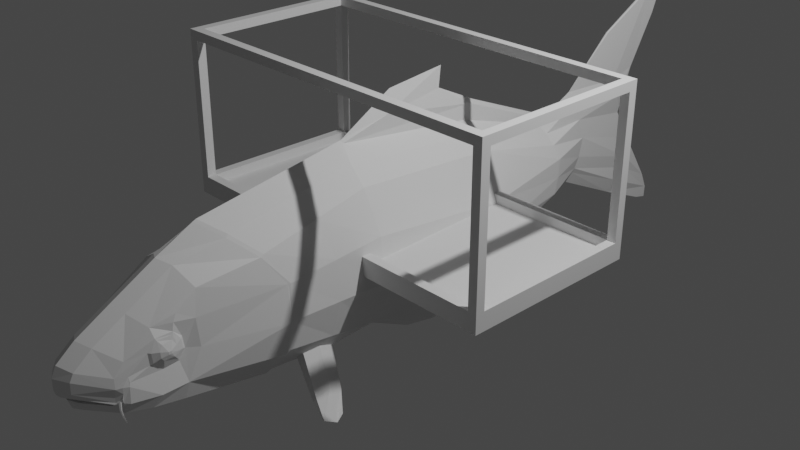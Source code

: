 # Source: aquarium.blend  (saved by Blender 2.82.7; exported with 4.5.12 LTS)
import bpy
from mathutils import Matrix  # noqa: F401  (used for matrix-valued properties, if any)

bpy.ops.wm.read_factory_settings(use_empty=True)
scene = bpy.context.scene
scene.name = 'Scene'

# ---- collections
col_collection = bpy.data.collections.new('Collection'); scene.collection.children.link(col_collection)
col_collection_2 = bpy.data.collections.new('Collection 2'); scene.collection.children.link(col_collection_2)

# ---- world
world_world = bpy.data.worlds.new('World'); scene.world = world_world
world_world.use_nodes = True; world_world.node_tree.nodes.clear()
_N = world_world.node_tree.nodes; _L = world_world.node_tree.links
n0 = _N.new('ShaderNodeOutputWorld'); n0.name = 'World Output'; n0.location = (300, 300)
n1 = _N.new('ShaderNodeBackground'); n1.name = 'Background'; n1.location = (10, 300)
n1.inputs[0].default_value = (0.05088, 0.05088, 0.05088, 1.0)
_L.new(n1.outputs[0], n0.inputs[0])
n0.is_active_output = True
world_world.color = (0.05088, 0.05088, 0.05088)
world_world.use_sun_shadow = False
world_world.sun_shadow_jitter_overblur = 0.0

# ---- cameras
cam_camera = bpy.data.cameras.new('Camera')
cam_camera.clip_end = 100.0
cam_camera.ortho_scale = 7.314

# ---- lights
light_light = bpy.data.lights.new('Light', 'POINT')
light_light.transmission_factor = 0.0
light_light.energy = 1000.0
light_light.shadow_soft_size = 0.1
light_light.shadow_maximum_resolution = 0.006
light_light.use_absolute_resolution = True

# ---- meshes
me_cube_002 = bpy.data.meshes.new('Cube.002')
me_cube_002.from_pydata([(-1.0, -1.0, -1.0), (-1.0, -1.0, 1.0), (-1.0, 1.0, -1.0), (-1.0, 1.0, 1.0), (1.0, -1.0, -1.0), (1.0, -1.0, 1.0), (1.0, 1.0, -1.0), (1.0, 1.0, 1.0), (-1.0, -1.0, 3.0), (-1.0, 1.0, 3.0), (1.0, 1.0, 3.0), (1.0, -1.0, 3.0), (-1.0, -0.9, -1.0), (-1.0, -0.9, 1.0), (1.0, -0.9, -1.0), (1.0, -0.9, 1.0), (-1.0, -0.9, 3.0), (1.0, -0.9, 3.0), (-1.0, 0.905, 1.0), (1.0, 0.905, -1.0), (-1.0, 0.905, 3.0), (-1.0, 0.905, -1.0), (1.0, 0.905, 1.0), (1.0, 0.905, 3.0), (-0.95, 1.0, -1.0), (-0.95, 1.0, 1.0), (-0.95, -1.0, -1.0), (-0.95, -1.0, 1.0), (-0.95, 1.0, 3.0), (-0.95, -1.0, 3.0), (-0.95, -0.9, 3.0), (-0.95, -0.9, -1.0), (-0.95, 0.905, -1.0), (-0.95, 0.905, 3.0), (0.9513, 1.0, 1.0), (0.9513, -1.0, -1.0), (0.9513, 1.0, 3.0), (0.9513, -0.9, 3.0), (0.9513, 0.905, 3.0), (0.9513, 1.0, -1.0), (0.9513, -1.0, 1.0), (0.9513, -1.0, 3.0), (0.9513, -0.9, -1.0), (0.9513, 0.905, -1.0), (-0.95, 0.905, 3.0), (-0.95, -0.9, 3.0), (0.9513, -0.9, 3.0), (0.9513, 0.905, 3.0), (-0.95, 0.905, 0.9799), (-0.95, -0.9, 0.9799), (0.9513, -0.9, 0.9799), (0.9513, 0.905, 0.9799), (-1.0, 0.905, 33.01), (-1.0, 1.0, 33.01), (0.9513, 1.0, 33.01), (1.0, 1.0, 33.01), (1.0, -0.9, 33.01), (1.0, -1.0, 33.01), (-0.95, -1.0, 33.01), (-1.0, -1.0, 33.01), (-1.0, -0.9, 33.01), (1.0, 0.905, 33.01), (0.9513, -0.9, 33.01), (0.9513, 0.905, 33.01), (-0.95, 1.0, 33.01), (0.9513, -1.0, 33.01), (-0.95, -0.9, 33.01), (-0.95, 0.905, 33.01), (-1.0, 0.905, 35.01), (-1.0, 1.0, 35.01), (0.9513, 1.0, 35.01), (1.0, 1.0, 35.01), (1.0, -0.9, 35.01), (1.0, -1.0, 35.01), (-0.95, -1.0, 35.01), (-1.0, -1.0, 35.01), (-1.0, -0.9, 35.01), (1.0, 0.905, 35.01), (0.9513, -0.9, 35.01), (0.9513, 0.905, 35.01), (-0.95, 1.0, 35.01), (0.9513, -1.0, 35.01), (-0.95, -0.9, 35.01), (-0.95, 0.905, 35.01), (-0.95, -0.9, 35.01), (-0.95, -0.9, 33.01), (-0.95, 0.905, 33.01), (-0.95, 0.905, 35.01), (0.9513, -0.9, 33.01), (0.9513, 0.905, 33.01), (0.9513, -0.9, 35.01), (0.9513, 0.905, 35.01), (-0.95, 0.905, 33.01), (-0.95, 0.905, 35.01), (0.9513, 0.905, 33.01), (0.9513, 0.905, 35.01)], [], [(21, 18, 3, 2), (39, 34, 7, 6), (14, 15, 5, 4), (26, 27, 1, 0), (42, 14, 4, 35), (22, 7, 10, 23), (16, 8, 59, 60), (13, 1, 8, 16), (40, 5, 11, 41), (25, 3, 9, 28), (18, 13, 16, 20), (36, 28, 44, 47), (5, 15, 17, 11), (43, 19, 14, 42), (19, 22, 15, 14), (0, 1, 13, 12), (6, 7, 22, 19), (39, 6, 19, 43), (65, 58, 66, 62), (3, 18, 20, 9), (15, 22, 23, 17), (12, 13, 18, 21), (8, 29, 58, 59), (2, 24, 32, 21), (21, 32, 31, 12), (30, 37, 46, 45), (34, 25, 28, 36), (1, 27, 29, 8), (23, 10, 55, 61), (12, 31, 26, 0), (35, 40, 27, 26), (2, 3, 25, 24), (4, 5, 40, 35), (28, 64, 67, 33), (7, 34, 36, 10), (11, 17, 56, 57), (10, 36, 54, 55), (24, 39, 43, 32), (32, 43, 42, 31), (27, 40, 41, 29), (31, 42, 35, 26), (24, 25, 34, 39), (46, 47, 51, 50), (33, 30, 45, 44), (38, 33, 44, 47), (37, 38, 47, 46), (51, 48, 49, 50), (45, 46, 50, 49), (47, 44, 48, 51), (44, 45, 49, 48), (59, 58, 74, 75), (64, 53, 69, 80), (54, 64, 80, 70), (57, 56, 72, 73), (55, 54, 70, 71), (61, 55, 71, 77), (66, 67, 86, 85), (53, 52, 68, 69), (30, 16, 60, 66), (16, 45, 44, 20), (28, 9, 53, 64), (41, 11, 57, 65), (60, 52, 67, 66), (9, 20, 52, 53), (58, 29, 30, 66), (33, 67, 52, 20), (82, 76, 75, 74), (83, 68, 76, 82), (80, 69, 68, 83), (70, 80, 83, 79), (78, 82, 74, 81), (72, 78, 81, 73), (77, 79, 78, 72), (71, 70, 79, 77), (82, 78, 90, 84), (58, 65, 81, 74), (60, 59, 75, 76), (67, 63, 89, 86), (56, 61, 77, 72), (65, 57, 73, 81), (52, 60, 76, 68), (78, 79, 91, 90), (45, 29, 41, 46), (37, 41, 65, 62), (54, 63, 67, 64), (54, 36, 38, 63), (56, 62, 63, 61), (17, 37, 62, 56), (46, 17, 23, 47), (61, 63, 38, 23), (85, 86, 87, 84), (88, 85, 84, 90), (91, 87, 93, 95), (89, 88, 90, 91), (63, 62, 88, 89), (79, 83, 87, 91), (62, 66, 85, 88), (83, 82, 84, 87), (92, 94, 95, 93), (86, 89, 94, 92), (87, 86, 92, 93), (89, 91, 95, 94)])
_uv = me_cube_002.uv_layers.new(name='UVMap')
_uv.uv.foreach_set('vector', [0.375, 0.2381, 0.625, 0.2381, 0.625, 0.25, 0.375, 0.25, 0.375, 0.4939, 0.625, 0.4939, 0.625, 0.5, 0.375, 0.5, 0.375, 0.7375, 0.625, 0.7375, 0.625, 0.75, 0.375, 0.75, 0.375, 0.9937, 0.625, 0.9937, 0.625, 1.0, 0.375, 1.0, 0.3689, 0.7375, 0.375, 0.7375, 0.375, 0.75, 0.3689, 0.75, 0.625, 0.5119, 0.625, 0.5, 0.625, 0.5, 0.625, 0.5119, 0.625, 0.0125, 0.625, 0.0, 0.625, 0.0, 0.625, 0.0125, 0.625, 0.0125, 0.625, 0.0, 0.625, 0.0, 0.625, 0.0125, 0.625, 0.7561, 0.625, 0.75, 0.625, 0.75, 0.625, 0.7561, 0.625, 0.2562, 0.625, 0.25, 0.625, 0.25, 0.625, 0.2562, 0.625, 0.2381, 0.625, 0.0125, 0.625, 0.0125, 0.625, 0.2381, 0.625, 0.4939, 0.625, 0.2562, 0.8688, 0.5119, 0.6311, 0.5119, 0.625, 0.75, 0.625, 0.7375, 0.625, 0.7375, 0.625, 0.75, 0.3689, 0.5119, 0.375, 0.5119, 0.375, 0.7375, 0.3689, 0.7375, 0.375, 0.5119, 0.625, 0.5119, 0.625, 0.7375, 0.375, 0.7375, 0.375, 0.0, 0.625, 0.0, 0.625, 0.0125, 0.375, 0.0125, 0.375, 0.5, 0.625, 0.5, 0.625, 0.5119, 0.375, 0.5119, 0.3689, 0.5, 0.375, 0.5, 0.375, 0.5119, 0.3689, 0.5119, 0.625, 0.7561, 0.625, 0.9937, 0.8688, 0.7375, 0.6311, 0.7375, 0.625, 0.25, 0.625, 0.2381, 0.625, 0.2381, 0.625, 0.25, 0.625, 0.7375, 0.625, 0.5119, 0.625, 0.5119, 0.625, 0.7375, 0.375, 0.0125, 0.625, 0.0125, 0.625, 0.2381, 0.375, 0.2381, 0.625, 1.0, 0.625, 0.9937, 0.625, 0.9937, 0.625, 1.0, 0.125, 0.5, 0.1312, 0.5, 0.1312, 0.5119, 0.125, 0.5119, 0.125, 0.5119, 0.1312, 0.5119, 0.1312, 0.7375, 0.125, 0.7375, 0.8688, 0.7375, 0.6311, 0.7375, 0.6311, 0.7375, 0.8688, 0.7375, 0.625, 0.4939, 0.625, 0.2562, 0.625, 0.2562, 0.625, 0.4939, 0.625, 1.0, 0.625, 0.9937, 0.625, 0.9937, 0.625, 1.0, 0.625, 0.5119, 0.625, 0.5, 0.625, 0.5, 0.625, 0.5119, 0.125, 0.7375, 0.1312, 0.7375, 0.1312, 0.75, 0.125, 0.75, 0.375, 0.7561, 0.625, 0.7561, 0.625, 0.9937, 0.375, 0.9937, 0.375, 0.25, 0.625, 0.25, 0.625, 0.2562, 0.375, 0.2562, 0.375, 0.75, 0.625, 0.75, 0.625, 0.7561, 0.375, 0.7561, 0.625, 0.2562, 0.625, 0.2562, 0.8688, 0.5119, 0.8688, 0.5119, 0.625, 0.5, 0.625, 0.4939, 0.625, 0.4939, 0.625, 0.5, 0.625, 0.75, 0.625, 0.7375, 0.625, 0.7375, 0.625, 0.75, 0.625, 0.5, 0.625, 0.4939, 0.625, 0.4939, 0.625, 0.5, 0.1312, 0.5, 0.3689, 0.5, 0.3689, 0.5119, 0.1312, 0.5119, 0.1312, 0.5119, 0.3689, 0.5119, 0.3689, 0.7375, 0.1312, 0.7375, 0.625, 0.9937, 0.625, 0.7561, 0.625, 0.7561, 0.625, 0.9937, 0.1312, 0.7375, 0.3689, 0.7375, 0.3689, 0.75, 0.1312, 0.75, 0.375, 0.2562, 0.625, 0.2562, 0.625, 0.4939, 0.375, 0.4939, 0.6311, 0.7375, 0.6311, 0.5119, 0.6311, 0.5119, 0.6311, 0.7375, 0.8688, 0.5119, 0.8688, 0.7375, 0.8688, 0.7375, 0.8688, 0.5119, 0.6311, 0.5119, 0.8688, 0.5119, 0.8688, 0.5119, 0.6311, 0.5119, 0.6311, 0.7375, 0.6311, 0.5119, 0.6311, 0.5119, 0.6311, 0.7375, 0.6311, 0.5119, 0.8688, 0.5119, 0.8688, 0.7375, 0.6311, 0.7375, 0.8688, 0.7375, 0.6311, 0.7375, 0.6311, 0.7375, 0.8688, 0.7375, 0.6311, 0.5119, 0.8688, 0.5119, 0.8688, 0.5119, 0.6311, 0.5119, 0.8688, 0.5119, 0.8688, 0.7375, 0.8688, 0.7375, 0.8688, 0.5119, 0.625, 1.0, 0.625, 0.9937, 0.625, 0.9937, 0.625, 1.0, 0.625, 0.2562, 0.625, 0.25, 0.625, 0.25, 0.625, 0.2562, 0.625, 0.4939, 0.625, 0.2562, 0.625, 0.2562, 0.625, 0.4939, 0.625, 0.75, 0.625, 0.7375, 0.625, 0.7375, 0.625, 0.75, 0.625, 0.5, 0.625, 0.4939, 0.625, 0.4939, 0.625, 0.5, 0.625, 0.5119, 0.625, 0.5, 0.625, 0.5, 0.625, 0.5119, 0.8688, 0.7375, 0.8688, 0.5119, 0.8688, 0.5119, 0.8688, 0.7375, 0.625, 0.25, 0.625, 0.2381, 0.625, 0.2381, 0.625, 0.25, 0.8688, 0.7375, 0.625, 0.0125, 0.625, 0.0125, 0.8688, 0.7375, 0.625, 0.0125, 0.8688, 0.7375, 0.8688, 0.5119, 0.625, 0.2381, 0.625, 0.2562, 0.625, 0.25, 0.625, 0.25, 0.625, 0.2562, 0.625, 0.7561, 0.625, 0.75, 0.625, 0.75, 0.625, 0.7561, 0.625, 0.0125, 0.625, 0.2381, 0.8688, 0.5119, 0.8688, 0.7375, 0.625, 0.25, 0.625, 0.2381, 0.625, 0.2381, 0.625, 0.25, 0.625, 0.9937, 0.625, 0.9937, 0.8688, 0.7375, 0.8688, 0.7375, 0.8688, 0.5119, 0.8688, 0.5119, 0.625, 0.2381, 0.625, 0.2381, 0.8688, 0.7375, 0.875, 0.7375, 0.875, 0.75, 0.8688, 0.75, 0.8688, 0.5119, 0.875, 0.5119, 0.875, 0.7375, 0.8688, 0.7375, 0.8688, 0.5, 0.875, 0.5, 0.875, 0.5119, 0.8688, 0.5119, 0.6311, 0.5, 0.8688, 0.5, 0.8688, 0.5119, 0.6311, 0.5119, 0.6311, 0.7375, 0.8688, 0.7375, 0.8688, 0.75, 0.6311, 0.75, 0.625, 0.7375, 0.6311, 0.7375, 0.6311, 0.75, 0.625, 0.75, 0.625, 0.5119, 0.6311, 0.5119, 0.6311, 0.7375, 0.625, 0.7375, 0.625, 0.5, 0.6311, 0.5, 0.6311, 0.5119, 0.625, 0.5119, 0.8688, 0.7375, 0.6311, 0.7375, 0.6311, 0.7375, 0.8688, 0.7375, 0.625, 0.9937, 0.625, 0.7561, 0.625, 0.7561, 0.625, 0.9937, 0.625, 0.0125, 0.625, 0.0, 0.625, 0.0, 0.625, 0.0125, 0.8688, 0.5119, 0.6311, 0.5119, 0.6311, 0.5119, 0.8688, 0.5119, 0.625, 0.7375, 0.625, 0.5119, 0.625, 0.5119, 0.625, 0.7375, 0.625, 0.7561, 0.625, 0.75, 0.625, 0.75, 0.625, 0.7561, 0.625, 0.2381, 0.625, 0.0125, 0.625, 0.0125, 0.625, 0.2381, 0.6311, 0.7375, 0.6311, 0.5119, 0.6311, 0.5119, 0.6311, 0.7375, 0.8688, 0.7375, 0.625, 0.9937, 0.625, 0.7561, 0.6311, 0.7375, 0.6311, 0.7375, 0.625, 0.7561, 0.625, 0.7561, 0.6311, 0.7375, 0.625, 0.4939, 0.6311, 0.5119, 0.8688, 0.5119, 0.625, 0.2562, 0.625, 0.4939, 0.625, 0.4939, 0.6311, 0.5119, 0.6311, 0.5119, 0.625, 0.7375, 0.6311, 0.7375, 0.6311, 0.5119, 0.625, 0.5119, 0.625, 0.7375, 0.6311, 0.7375, 0.6311, 0.7375, 0.625, 0.7375, 0.6311, 0.7375, 0.625, 0.7375, 0.625, 0.5119, 0.6311, 0.5119, 0.625, 0.5119, 0.6311, 0.5119, 0.6311, 0.5119, 0.625, 0.5119, 0.8688, 0.7375, 0.8688, 0.5119, 0.8688, 0.5119, 0.8688, 0.7375, 0.6311, 0.7375, 0.8688, 0.7375, 0.8688, 0.7375, 0.6311, 0.7375, 0.6311, 0.5119, 0.8688, 0.5119, 0.8688, 0.5119, 0.6311, 0.5119, 0.6311, 0.5119, 0.6311, 0.7375, 0.6311, 0.7375, 0.6311, 0.5119, 0.6311, 0.5119, 0.6311, 0.7375, 0.6311, 0.7375, 0.6311, 0.5119, 0.6311, 0.5119, 0.8688, 0.5119, 0.8688, 0.5119, 0.6311, 0.5119, 0.6311, 0.7375, 0.8688, 0.7375, 0.8688, 0.7375, 0.6311, 0.7375, 0.8688, 0.5119, 0.8688, 0.7375, 0.8688, 0.7375, 0.8688, 0.5119, 0.8688, 0.5119, 0.6311, 0.5119, 0.6311, 0.5119, 0.8688, 0.5119, 0.8688, 0.5119, 0.6311, 0.5119, 0.6311, 0.5119, 0.8688, 0.5119, 0.8688, 0.5119, 0.8688, 0.5119, 0.8688, 0.5119, 0.8688, 0.5119, 0.6311, 0.5119, 0.6311, 0.5119, 0.6311, 0.5119, 0.6311, 0.5119])
me_cube_002.use_remesh_fix_poles = True
me_cube_002.use_remesh_preserve_attributes = False
me_cube_002.use_mirror_vertex_groups = False
me_cube_002.update()
me_cube = bpy.data.meshes.new('Cube')
me_cube.from_pydata([(0.7363, -1.732, -0.9878), (0.4364, -2.007, 0.4927), (0.3079, 2.108, -0.2915), (0.2295, 2.134, 0.2678), (0.0, 2.134, 0.4717), (0.0, -2.151, -0.8933), (0.0, -2.373, 0.798), (0.7097, -1.413, -1.03), (0.4231, 0.8518, -0.6399), (0.2968, 0.9024, 0.5706), (0.3641, -0.7886, 0.7133), (0.0, -0.7886, 1.058), (0.0, 0.8518, -0.8129), (0.0, -0.8096, -0.9073), (0.0, 2.665, -0.4089), (0.3027, 2.167, 0.1151), (0.5505, -1.817, 0.18), (0.5047, 0.9357, 0.06265), (0.5561, -0.7552, 0.2662), (0.0, -3.75, -0.3955), (0.298, -3.513, -0.4179), (0.3132, -3.477, -0.4965), (0.3509, -3.474, -0.3872), (0.3316, -3.488, -0.3359), (0.3717, -3.432, -0.3036), (0.0, -3.85, -0.2571), (0.1421, -3.77, -0.2654), (0.15, -3.7, -0.379), (0.1462, -3.678, -0.4575), (0.0, -3.85, -0.143), (0.1421, -3.767, -0.1542), (0.0, -3.712, -0.4986), (0.0, -3.503, -0.5611), (0.3428, -3.483, -0.2534), (0.3696, -3.431, -0.2457), (0.0, -3.835, -0.3059), (0.1421, -3.756, -0.3078), (0.0, -3.731, -0.4509), (0.2967, -3.509, -0.4439), (0.3547, -3.467, -0.393), (0.1441, -3.713, -0.4181), (0.3568, -3.462, -0.3682), (0.0, -3.418, -0.5576), (0.346, -3.423, -0.5084), (0.3983, -3.388, -0.4072), (0.3902, -3.377, -0.2506), (0.3517, -3.466, -0.4076), (0.3316, -3.491, -0.3798), (0.3719, -3.443, -0.3501), (0.3717, -3.438, -0.3914), (0.3517, -3.463, -0.3637), (0.3497, -3.475, -0.3804), (0.361, -3.452, -0.3808), (0.362, -3.456, -0.3731), (0.4246, -3.457, -0.5487), (0.4238, -3.458, -0.5501), (0.4252, -3.456, -0.5493), (0.4251, -3.456, -0.5501), (0.424, -3.458, -0.5508), (0.4244, -3.457, -0.5514), (0.3824, -3.369, -0.216), (0.426, -3.065, 0.03278), (0.4181, -2.962, 0.03485), (0.3902, -3.105, 0.09408), (0.4018, -2.94, 0.101), (0.4279, -2.928, -0.01913), (0.3902, -2.851, 0.0162), (0.4323, -2.93, -0.08044), (0.3902, -2.832, -0.1091), (0.4364, -2.963, -0.1175), (0.3902, -2.899, -0.2064), (0.4337, -3.063, -0.1192), (0.3902, -3.056, -0.2206), (0.4386, -3.09, -0.08188), (0.3902, -3.175, -0.1355), (0.4358, -3.094, -0.02254), (0.3902, -3.186, -0.01071), (0.0, -3.801, -0.03805), (0.1421, -3.728, -0.07953), (0.0, -3.613, 0.1161), (0.1421, -3.54, 0.07462), (0.0, -3.283, 0.3075), (0.1421, -3.209, 0.266), (0.0, -2.804, 0.5802), (0.1421, -2.73, 0.5388), (0.3197, -3.472, -0.1628), (0.3184, -3.369, -0.0475), (0.3215, -3.105, 0.1685), (0.3773, -2.67, 0.3988), (0.005857, 2.098, 0.4729), (0.6664, -1.736, -1.004), (0.07391, 2.093, -0.501), (0.219, -2.211, 0.6785), (0.0257, 0.8858, 0.842), (0.02903, -0.7472, 1.037), (0.03057, 1.375, -0.841), (0.6958, -1.422, -1.039), (0.05393, 2.677, 0.5869), (0.3655, -3.368, -0.1704), (0.5682, -1.91, -0.5033), (0.442, -2.042, 0.4755), (0.0, -2.189, -0.895), (0.0, -2.409, 0.7824), (0.546, -1.844, 0.1771), (0.3715, -2.011, -0.7567), (0.232, -2.241, 0.6541), (0.3936, -2.92, 0.176), (0.414, -2.719, 0.1441), (0.3825, -2.881, 0.2419), (0.0, -3.108, -0.636), (0.0, -2.795, -0.7287), (0.4403, -3.116, -0.429), (0.3837, -3.181, -0.5523), (0.4502, -2.858, -0.4154), (0.3997, -2.875, -0.5958), (0.4417, -2.706, -0.1306), (0.3106, 2.146, -0.09842), (0.6002, -1.853, -0.1724), (0.5345, 0.9223, -0.2861), (0.605, -0.7524, -0.2061), (0.08632, 2.796, -0.1049), (0.07632, 2.773, 0.361), (0.6102, -1.873, -0.1754), (0.402, -3.094, 0.07291), (0.4078, -2.943, 0.07576), (0.4071, -2.871, 0.004678), (0.4071, -2.86, -0.09649), (0.402, -2.915, -0.1794), (0.402, -3.052, -0.1935), (0.4071, -3.15, -0.1188), (0.4071, -3.16, -0.01826), (0.4516, -2.995, -0.04015), (0.454, -3.024, -0.04066), (0.4533, -3.024, -0.06717), (0.4513, -2.995, -0.06787), (0.3768, -3.484, -0.4495), (0.3984, -3.478, -0.4915), (0.4004, -3.475, -0.4946), (0.3797, -3.479, -0.454), (0.3845, -3.468, -0.4447), (0.4037, -3.467, -0.4882), (0.3758, -3.485, -0.4444), (0.3978, -3.479, -0.488), (0.4042, -3.469, -0.4841), (0.3852, -3.471, -0.4388), (0.3813, -3.476, -0.4351), (0.4015, -3.472, -0.4816), (0.0, -3.531, -0.3927), (0.2897, -3.294, -0.4151), (0.1418, -3.481, -0.3762), (0.0, -3.803, -0.3458), (0.1392, -3.721, -0.3422), (0.3315, -3.503, -0.3954), (0.0, -3.609, -0.3469), (0.1092, -3.526, -0.3433), (0.3015, -3.308, -0.3964), (0.06993, 2.754, -0.2455), (0.0841, 2.85, 0.1191), (0.03135, 3.418, 0.6822), (0.04938, 3.511, 0.4594), (0.04431, 3.783, -0.396), (0.02791, 3.741, -0.5365), (0.01063, 3.837, -0.1669), (0.00803, 4.257, -0.791), (0.005185, 4.354, -0.9922), (0.0, 4.357, -1.136), (0.0, 4.193, -1.097), (0.0, 3.553, -0.8234), (0.006343, 3.599, 0.2175), (0.006953, 3.774, 0.7519), (0.006058, 4.115, 1.35), (0.01106, 4.214, 1.625), (0.01844, 3.984, 1.656), (0.04588, 2.732, -0.2991), (0.04588, 3.63, -0.6751), (0.0, 2.13, 0.4875), (0.1148, 2.134, 0.3697), (0.0, -0.7451, 1.064), (0.1903, -0.7916, 0.8979), (0.1566, 0.8993, 0.72), (0.0, 2.016, 0.6238), (0.0, 1.033, 1.028), (0.0, -0.1278, 1.423), (0.01668, 0.9778, 0.9979), (0.009692, 1.945, 0.6088), (0.05585, -0.1975, 1.199), (0.0, 0.5627, 1.498), (0.0, 0.5379, 1.268), (0.0, 2.1, -0.4107), (0.1941, 2.109, -0.4016), (0.0, 0.8994, -0.8109), (0.0, 2.076, -0.4312), (0.2517, 0.8564, -0.7768), (0.02286, 1.464, -0.9198), (0.02377, 1.891, -1.007), (0.008523, 2.269, -1.043), (0.008523, 2.382, -1.012), (0.008523, 2.202, -0.7638), (0.008523, 2.158, -0.5256), (0.0, 1.45, -0.9212), (0.0, 1.866, -1.022), (0.0, 2.282, -1.05), (0.0, 2.388, -1.013), (0.0, 2.21, -0.7667), (0.0, 2.177, -0.5278), (0.01303, -0.4247, -0.994), (0.02054, 0.1494, -1.259), (0.009023, 0.4742, -1.366), (0.01616, 0.7132, -1.332), (0.01991, 0.7274, -1.249), (0.0236, 0.5137, -0.9104), (0.03113, 0.2292, -0.9028), (0.0, 0.6167, -0.8982), (0.0, 0.8488, -1.249), (0.0, 0.8139, -1.351), (0.0, 0.5203, -1.376), (0.0, 0.1167, -1.308), (0.01313, -0.4674, -0.9508), (0.0, -0.415, -1.053), (0.0, 2.629, 0.7073), (0.01443, 3.262, 1.269), (0.0, 3.261, 1.277), (0.0, 3.984, 1.663), (0.0, 4.216, 1.627), (0.0, 4.119, 1.349), (0.0, 3.786, 0.744), (0.0, 3.605, 0.2195), (0.0, 3.844, -0.1641), (0.0, 4.262, -0.7888), (0.0, 4.357, -0.9922), (0.3571, -1.983, -0.7454), (0.5542, -1.864, -0.4891), (0.4893, -0.8096, -0.6651), (0.2848, -0.805, -0.8367), (0.3828, -1.664, -0.738), (0.47, -1.656, -0.6529), (0.4441, -1.286, -0.7325), (0.3974, -1.3, -0.7738), (0.4003, -1.398, 0.603), (0.0, -1.581, 0.928), (0.0, -1.48, -0.9003), (0.5217, -1.337, -0.5771), (0.5533, -1.286, 0.2231), (0.2046, -1.501, 0.7882), (0.3209, -1.394, -0.791), (0.6026, -1.303, -0.1892), (0.4759, -1.467, -0.6448), (0.3901, -1.482, -0.7559), (0.7376, -1.57, -0.9532), (0.673, -1.582, -1.037), (0.9049, -1.796, -1.111), (0.917, -1.796, -1.108), (0.9606, -1.676, -1.159), (0.9253, -1.581, -1.126), (0.9114, -1.59, -1.135), (0.9397, -1.672, -1.159)], [], [(176, 3, 121, 97), (242, 238, 1, 16), (0, 90, 250, 251), (243, 239, 6, 92), (89, 175, 180, 184), (94, 93, 183, 185), (189, 2, 8, 192), (192, 8, 232, 233), (15, 3, 9, 17), (17, 9, 10, 18), (116, 2, 156, 120), (189, 188, 14, 173), (3, 15, 157, 121), (118, 17, 18, 119), (116, 15, 17, 118), (245, 242, 16, 117), (40, 28, 21, 38), (38, 21, 49, 46), (36, 26, 25, 35), (47, 23, 26, 36), (37, 31, 28, 40), (30, 29, 25, 26), (21, 28, 31, 32), (33, 30, 26, 23), (152, 47, 36, 151), (151, 36, 35, 150), (19, 37, 40, 27), (20, 38, 46, 152), (27, 40, 38, 20), (33, 23, 24, 34), (48, 24, 23, 47, 50), (21, 32, 42, 43), (49, 21, 43, 44), (24, 48, 49, 44, 45, 34), (39, 22, 152, 46), (22, 51, 47, 152), (53, 52, 49, 48), (51, 41, 50, 47), (52, 39, 46, 49), (41, 53, 48, 50), (136, 137, 59, 58), (142, 136, 58, 55), (140, 143, 56, 57), (137, 140, 57, 59), (146, 142, 55, 54), (58, 59, 57, 56, 54, 55), (143, 146, 54, 56), (124, 64, 63, 123), (124, 62, 65, 125), (125, 65, 67, 126), (126, 67, 69, 127), (127, 69, 71, 128), (128, 71, 73, 129), (129, 73, 75, 130), (123, 130, 75, 61), (29, 30, 78, 77), (77, 78, 80, 79), (79, 80, 82, 81), (81, 82, 84, 83), (78, 30, 33, 85), (80, 78, 85, 86), (82, 80, 86, 87), (84, 82, 87, 88), (2, 189, 173, 156), (12, 192, 233, 13), (9, 179, 178, 10), (3, 176, 179, 9), (238, 243, 92, 1), (240, 244, 230, 5), (4, 176, 97, 219), (74, 76, 86, 85, 98), (63, 87, 86, 76), (74, 98, 60, 72), (60, 98, 85, 33, 34, 45), (1, 92, 105, 100), (117, 16, 103, 122), (5, 230, 104, 101), (16, 1, 100, 103), (92, 6, 102, 105), (230, 231, 99, 104), (83, 84, 105, 102), (84, 88, 100, 105), (66, 107, 106, 64), (64, 106, 87, 63), (88, 87, 106, 108), (108, 106, 107, 88), (103, 100, 88, 107), (44, 111, 72, 60, 45), (43, 112, 111, 44), (109, 112, 43, 42), (70, 72, 111, 113), (112, 114, 113, 111), (110, 114, 112, 109), (104, 114, 110, 101), (104, 99, 113, 114), (68, 115, 107, 66), (68, 70, 113, 115), (231, 117, 122, 99), (241, 245, 117, 231), (2, 116, 118, 8), (8, 118, 119, 232), (15, 116, 120, 157), (103, 107, 115, 122), (122, 115, 113, 99), (61, 132, 131, 62), (63, 76, 130, 123), (74, 129, 130, 76), (72, 128, 129, 74), (70, 127, 128, 72), (68, 126, 127, 70), (66, 125, 126, 68), (64, 124, 125, 66), (62, 124, 123, 61), (65, 62, 131), (73, 133, 132, 75), (69, 67, 134), (69, 134, 133, 71), (73, 71, 133), (75, 132, 61), (67, 65, 131, 134), (133, 134, 131, 132), (53, 41, 145, 144), (144, 145, 146, 143), (41, 51, 141, 145), (145, 141, 142, 146), (39, 52, 139, 138), (138, 139, 140, 137), (52, 53, 144, 139), (139, 144, 143, 140), (51, 22, 135, 141), (141, 135, 136, 142), (22, 39, 138, 135), (135, 138, 137, 136), (27, 20, 148, 149), (19, 27, 149, 147), (151, 150, 153, 154), (152, 151, 154, 155), (148, 155, 154, 149), (149, 154, 153, 147), (152, 155, 148, 20), (121, 157, 168, 159), (97, 121, 159, 158), (157, 120, 160, 162), (120, 156, 161, 160), (157, 162, 168), (219, 97, 158, 220), (156, 173, 174, 161), (173, 14, 167, 174), (167, 166, 164, 174), (165, 164, 166), (164, 163, 161, 174), (161, 163, 160), (160, 163, 162), (168, 169, 159), (159, 169, 158), (172, 220, 158), (169, 172, 158), (170, 172, 169), (171, 172, 170), (175, 89, 176, 4), (94, 177, 11, 178), (93, 94, 178, 179), (89, 93, 179, 176), (184, 180, 181, 183), (93, 89, 184, 183), (177, 94, 185, 182), (185, 183, 187), (183, 181, 187), (186, 182, 185, 187), (91, 191, 188, 189), (190, 95, 192, 12), (95, 91, 189, 192), (191, 91, 198), (197, 198, 91), (198, 204, 191), (198, 197, 203, 204), (95, 197, 91), (193, 197, 95), (194, 197, 193), (195, 197, 194), (197, 196, 202, 203), (196, 197, 195), (196, 195, 201, 202), (195, 194, 200, 201), (200, 194, 193, 199), (193, 95, 199), (190, 199, 95), (213, 212, 210, 209), (208, 214, 213, 209), (207, 215, 214, 208), (206, 216, 215, 207), (205, 218, 216, 206), (208, 209, 207), (207, 209, 210, 206), (205, 206, 210, 211, 217), (218, 205, 13), (205, 218, 13, 217), (13, 217, 211, 12), (211, 210, 12), (212, 12, 210), (221, 219, 220), (223, 222, 172, 171), (224, 223, 171, 170), (225, 224, 170, 169), (226, 225, 169, 168), (162, 227, 226, 168), (163, 228, 227, 162), (164, 229, 228, 163), (165, 229, 164), (172, 222, 221, 220), (234, 235, 231, 230), (246, 236, 232, 241), (236, 237, 233, 232), (247, 234, 230, 244), (90, 0, 235, 234), (248, 7, 236, 246), (7, 96, 237, 236), (249, 90, 234, 247), (96, 249, 247, 237), (0, 248, 246, 235), (237, 247, 244, 233), (235, 246, 241, 231), (232, 119, 245, 241), (13, 233, 244, 240), (10, 178, 243, 238), (119, 18, 242, 245), (178, 11, 239, 243), (96, 7, 253, 254), (18, 10, 238, 242), (255, 252, 251, 250), (254, 253, 252, 255), (248, 0, 251, 252), (90, 249, 255, 250), (7, 248, 252, 253), (249, 96, 254, 255)])
_uv = me_cube.uv_layers.new(name='UVMap')
_uv.uv.foreach_set('vector', [0.6875, 0.5, 0.625, 0.5, 0.625, 0.5, 0.6875, 0.5, 0.5, 0.7083, 0.625, 0.7083, 0.625, 0.75, 0.5, 0.75, 0.3578, 0.7412, 0.3298, 0.7414, 0.3298, 0.7414, 0.3578, 0.7412, 0.6875, 0.7083, 0.75, 0.7083, 0.75, 0.75, 0.6875, 0.75, 0.6973, 0.5016, 0.7402, 0.5016, 0.7402, 0.5016, 0.6973, 0.5016, 0.6936, 0.6655, 0.6951, 0.5832, 0.6951, 0.5832, 0.6936, 0.6655, 0.3125, 0.5, 0.375, 0.5, 0.375, 0.5833, 0.3125, 0.5833, 0.3125, 0.5833, 0.375, 0.5833, 0.375, 0.6667, 0.3125, 0.6667, 0.5, 0.5, 0.625, 0.5, 0.625, 0.5833, 0.5, 0.5833, 0.5, 0.5833, 0.625, 0.5833, 0.625, 0.6667, 0.5, 0.6667, 0.4375, 0.5, 0.375, 0.5, 0.375, 0.5, 0.4375, 0.5, 0.3125, 0.5, 0.25, 0.5, 0.25, 0.5, 0.3125, 0.5, 0.625, 0.5, 0.5, 0.5, 0.5, 0.5, 0.625, 0.5, 0.4375, 0.5833, 0.5, 0.5833, 0.5, 0.6667, 0.4375, 0.6667, 0.4375, 0.5, 0.5, 0.5, 0.5, 0.5833, 0.4375, 0.5833, 0.4375, 0.7083, 0.5, 0.7083, 0.5, 0.75, 0.4375, 0.75, 0.0, 0.0, 0.0, 0.0, 0.0, 0.0, 0.0, 0.0, 0.0, 0.0, 0.0, 0.0, 0.0, 0.0, 0.0, 0.0, 0.0, 0.0, 0.0, 0.0, 0.0, 0.0, 0.0, 0.0, 0.0, 0.0, 0.0, 0.0, 0.0, 0.0, 0.0, 0.0, 0.0, 0.0, 0.0, 0.0, 0.0, 0.0, 0.0, 0.0, 0.0, 0.0, 0.0, 0.0, 0.0, 0.0, 0.0, 0.0, 0.0, 0.0, 0.0, 0.0, 0.0, 0.0, 0.0, 0.0, 0.0, 0.0, 0.0, 0.0, 0.0, 0.0, 0.0, 0.0, 0.0, 0.0, 0.0, 0.0, 0.0, 0.0, 0.0, 0.0, 0.0, 0.0, 0.0, 0.0, 0.0, 0.0, 0.0, 0.0, 0.0, 0.0, 0.0, 0.0, 0.0, 0.0, 0.0, 0.0, 0.0, 0.0, 0.0, 0.0, 0.0, 0.0, 0.0, 0.0, 0.0, 0.0, 0.0, 0.0, 0.0, 0.0, 0.0, 0.0, 0.0, 0.0, 0.0, 0.0, 0.0, 0.0, 0.0, 0.0, 0.0, 0.0, 0.0, 0.0, 0.0, 0.0, 0.0, 0.0, 0.0, 0.0, 0.0, 0.0, 0.0, 0.0, 0.0, 0.0, 0.0, 0.0, 0.0, 0.0, 0.0, 0.0, 0.0, 0.0, 0.0, 0.0, 0.0, 0.0, 0.0, 0.0, 0.0, 0.0, 0.0, 0.0, 0.0, 0.0, 0.0, 0.0, 0.0, 0.0, 0.0, 0.0, 0.0, 0.0, 0.0, 0.0, 0.0, 0.0, 0.0, 0.0, 0.0, 0.0, 0.0, 0.0, 0.0, 0.0, 0.0, 0.0, 0.0, 0.0, 0.0, 0.0, 0.0, 0.0, 0.0, 0.0, 0.0, 0.0, 0.0, 0.0, 0.0, 0.0, 0.0, 0.0, 0.0, 0.0, 0.0, 0.0, 0.0, 0.0, 0.0, 0.0, 0.0, 0.0, 0.0, 0.0, 0.0, 0.0, 0.0, 0.0, 0.0, 0.0, 0.0, 0.0, 0.0, 0.0, 0.0, 0.0, 0.0, 0.0, 0.0, 0.0, 0.0, 0.0, 0.0, 0.0, 0.0, 0.0, 0.0, 0.0, 0.0, 0.0, 0.0, 0.0, 0.0, 0.0, 0.0, 0.0, 0.0, 0.0, 0.0, 0.0, 0.0, 0.0, 0.0, 0.0, 0.0, 0.0, 0.0, 0.0, 0.0, 0.0, 0.0, 0.0, 0.0, 0.0, 0.0, 0.0, 0.0, 0.0, 0.0, 0.0, 0.0, 0.0, 0.0, 0.0, 0.0, 0.0, 0.0, 0.0, 0.0, 0.0, 0.0, 0.0, 0.0, 0.0, 0.0, 0.0, 0.0, 0.0, 0.0, 0.0, 0.0, 0.0, 0.0, 0.0, 0.0, 0.0, 0.0, 0.0, 0.0, 0.0, 0.0, 0.0, 0.0, 0.0, 0.0, 0.0, 0.0, 0.0, 0.0, 0.0, 0.0, 0.0, 0.0, 0.0, 0.0, 0.0, 0.0, 0.0, 0.0, 0.0, 0.0, 0.0, 0.0, 0.0, 0.0, 0.0, 0.0, 0.0, 0.0, 0.0, 0.0, 0.0, 0.0, 0.0, 0.0, 0.0, 0.0, 0.0, 0.0, 0.0, 0.0, 0.0, 0.0, 0.0, 0.0, 0.0, 0.0, 0.0, 0.0, 0.0, 0.0, 0.0, 0.0, 0.0, 0.0, 0.0, 0.0, 0.0, 0.0, 0.0, 0.0, 0.0, 0.0, 0.0, 0.0, 0.0, 0.0, 0.0, 0.0, 0.0, 0.0, 0.0, 0.0, 0.0, 0.0, 0.0, 0.0, 0.0, 0.0, 0.0, 0.0, 0.0, 0.0, 0.0, 0.0, 0.0, 0.0, 0.0, 0.0, 0.0, 0.0, 0.0, 0.0, 0.0, 0.0, 0.0, 0.0, 0.0, 0.0, 0.0, 0.0, 0.0, 0.375, 0.5, 0.3125, 0.5, 0.3125, 0.5, 0.375, 0.5, 0.25, 0.5833, 0.3125, 0.5833, 0.3125, 0.6667, 0.25, 0.6667, 0.625, 0.5833, 0.6875, 0.5833, 0.6875, 0.6667, 0.625, 0.6667, 0.625, 0.5, 0.6875, 0.5, 0.6875, 0.5833, 0.625, 0.5833, 0.625, 0.7083, 0.6875, 0.7083, 0.6875, 0.75, 0.625, 0.75, 0.25, 0.7083, 0.3125, 0.7083, 0.3125, 0.75, 0.25, 0.75, 0.75, 0.5, 0.6875, 0.5, 0.6875, 0.5, 0.75, 0.5, 0.0, 0.0, 0.0, 0.0, 0.0, 0.0, 0.0, 0.0, 0.0, 0.0, 0.0, 0.0, 0.0, 0.0, 0.0, 0.0, 0.0, 0.0, 0.0, 0.0, 0.0, 0.0, 0.0, 0.0, 0.0, 0.0, 0.0, 0.0, 0.0, 0.0, 0.0, 0.0, 0.0, 0.0, 0.0, 0.0, 0.0, 0.0, 0.625, 0.75, 0.6875, 0.75, 0.6875, 0.75, 0.625, 0.75, 0.4375, 0.75, 0.5, 0.75, 0.5, 0.75, 0.4375, 0.75, 0.25, 0.75, 0.3125, 0.75, 0.3125, 0.75, 0.25, 0.75, 0.5, 0.75, 0.625, 0.75, 0.625, 0.75, 0.5, 0.75, 0.6875, 0.75, 0.75, 0.75, 0.75, 0.75, 0.6875, 0.75, 0.3125, 0.75, 0.375, 0.75, 0.375, 0.75, 0.3125, 0.75, 0.0, 0.0, 0.0, 0.0, 0.6875, 0.75, 0.75, 0.75, 0.0, 0.0, 0.0, 0.0, 0.625, 0.75, 0.6875, 0.75, 0.0, 0.0, 0.0, 0.0, 0.0, 0.0, 0.0, 0.0, 0.0, 0.0, 0.0, 0.0, 0.0, 0.0, 0.0, 0.0, 0.0, 0.0, 0.0, 0.0, 0.0, 0.0, 0.0, 0.0, 0.0, 0.0, 0.0, 0.0, 0.0, 0.0, 0.0, 0.0, 0.5, 0.75, 0.625, 0.75, 0.0, 0.0, 0.0, 0.0, 0.0, 0.0, 0.0, 0.0, 0.0, 0.0, 0.0, 0.0, 0.0, 0.0, 0.0, 0.0, 0.0, 0.0, 0.0, 0.0, 0.0, 0.0, 0.0, 0.0, 0.0, 0.0, 0.0, 0.0, 0.0, 0.0, 0.0, 0.0, 0.0, 0.0, 0.0, 0.0, 0.0, 0.0, 0.0, 0.0, 0.0, 0.0, 0.0, 0.0, 0.0, 0.0, 0.0, 0.0, 0.0, 0.0, 0.0, 0.0, 0.0, 0.0, 0.3125, 0.75, 0.0, 0.0, 0.0, 0.0, 0.25, 0.75, 0.3125, 0.75, 0.375, 0.75, 0.0, 0.0, 0.0, 0.0, 0.0, 0.0, 0.0, 0.0, 0.0, 0.0, 0.0, 0.0, 0.0, 0.0, 0.0, 0.0, 0.0, 0.0, 0.0, 0.0, 0.375, 0.75, 0.4375, 0.75, 0.4375, 0.75, 0.375, 0.75, 0.375, 0.7083, 0.4375, 0.7083, 0.4375, 0.75, 0.375, 0.75, 0.375, 0.5, 0.4375, 0.5, 0.4375, 0.5833, 0.375, 0.5833, 0.375, 0.5833, 0.4375, 0.5833, 0.4375, 0.6667, 0.375, 0.6667, 0.5, 0.5, 0.4375, 0.5, 0.4375, 0.5, 0.5, 0.5, 0.5, 0.75, 0.0, 0.0, 0.0, 0.0, 0.4375, 0.75, 0.4375, 0.75, 0.0, 0.0, 0.0, 0.0, 0.375, 0.75, 0.0, 0.0, 0.0, 0.0, 0.0, 0.0, 0.0, 0.0, 0.0, 0.0, 0.0, 0.0, 0.0, 0.0, 0.0, 0.0, 0.0, 0.0, 0.0, 0.0, 0.0, 0.0, 0.0, 0.0, 0.0, 0.0, 0.0, 0.0, 0.0, 0.0, 0.0, 0.0, 0.0, 0.0, 0.0, 0.0, 0.0, 0.0, 0.0, 0.0, 0.0, 0.0, 0.0, 0.0, 0.0, 0.0, 0.0, 0.0, 0.0, 0.0, 0.0, 0.0, 0.0, 0.0, 0.0, 0.0, 0.0, 0.0, 0.0, 0.0, 0.0, 0.0, 0.0, 0.0, 0.0, 0.0, 0.0, 0.0, 0.0, 0.0, 0.0, 0.0, 0.0, 0.0, 0.0, 0.0, 0.0, 0.0, 0.0, 0.0, 0.0, 0.0, 0.0, 0.0, 0.0, 0.0, 0.0, 0.0, 0.0, 0.0, 0.0, 0.0, 0.0, 0.0, 0.0, 0.0, 0.0, 0.0, 0.0, 0.0, 0.0, 0.0, 0.0, 0.0, 0.0, 0.0, 0.0, 0.0, 0.0, 0.0, 0.0, 0.0, 0.0, 0.0, 0.0, 0.0, 0.0, 0.0, 0.0, 0.0, 0.0, 0.0, 0.0, 0.0, 0.0, 0.0, 0.0, 0.0, 0.0, 0.0, 0.0, 0.0, 0.0, 0.0, 0.0, 0.0, 0.0, 0.0, 0.0, 0.0, 0.0, 0.0, 0.0, 0.0, 0.0, 0.0, 0.0, 0.0, 0.0, 0.0, 0.0, 0.0, 0.0, 0.0, 0.0, 0.0, 0.0, 0.0, 0.0, 0.0, 0.0, 0.0, 0.0, 0.0, 0.0, 0.0, 0.0, 0.0, 0.0, 0.0, 0.0, 0.0, 0.0, 0.0, 0.0, 0.0, 0.0, 0.0, 0.0, 0.0, 0.0, 0.0, 0.0, 0.0, 0.0, 0.0, 0.0, 0.0, 0.0, 0.0, 0.0, 0.0, 0.0, 0.0, 0.0, 0.0, 0.0, 0.0, 0.0, 0.0, 0.0, 0.0, 0.0, 0.0, 0.0, 0.0, 0.0, 0.0, 0.0, 0.0, 0.0, 0.0, 0.0, 0.0, 0.0, 0.0, 0.0, 0.0, 0.0, 0.0, 0.0, 0.0, 0.0, 0.0, 0.0, 0.0, 0.0, 0.0, 0.0, 0.0, 0.0, 0.0, 0.0, 0.0, 0.0, 0.0, 0.0, 0.0, 0.0, 0.0, 0.0, 0.0, 0.0, 0.0, 0.0, 0.0, 0.0, 0.0, 0.0, 0.0, 0.0, 0.0, 0.0, 0.0, 0.0, 0.0, 0.0, 0.0, 0.0, 0.0, 0.0, 0.0, 0.0, 0.0, 0.0, 0.0, 0.0, 0.0, 0.0, 0.0, 0.0, 0.0, 0.0, 0.0, 0.0, 0.0, 0.0, 0.0, 0.0, 0.0, 0.625, 0.5, 0.5, 0.5, 0.5, 0.5, 0.625, 0.5, 0.6875, 0.5, 0.625, 0.5, 0.625, 0.5, 0.6875, 0.5, 0.5, 0.5, 0.4375, 0.5, 0.4375, 0.5, 0.5, 0.5, 0.4375, 0.5, 0.375, 0.5, 0.375, 0.5, 0.4375, 0.5, 0.5, 0.5, 0.5, 0.5, 0.5, 0.5, 0.75, 0.5, 0.6875, 0.5, 0.6875, 0.5, 0.0, 0.0, 0.375, 0.5, 0.0, 0.0, 0.0, 0.0, 0.375, 0.5, 0.3125, 0.5, 0.25, 0.5, 0.0, 0.0, 0.0, 0.0, 0.0, 0.0, 0.0, 0.0, 0.0, 0.0, 0.0, 0.0, 0.0, 0.0, 0.0, 0.0, 0.0, 0.0, 0.0, 0.0, 0.0, 0.0, 0.375, 0.5, 0.0, 0.0, 0.375, 0.5, 0.0, 0.0, 0.4375, 0.5, 0.4375, 0.5, 0.0, 0.0, 0.5, 0.5, 0.0, 0.0, 0.0, 0.0, 0.625, 0.5, 0.625, 0.5, 0.0, 0.0, 0.6875, 0.5, 0.0, 0.0, 0.0, 0.0, 0.6875, 0.5, 0.0, 0.0, 0.0, 0.0, 0.6875, 0.5, 0.0, 0.0, 0.0, 0.0, 0.0, 0.0, 0.0, 0.0, 0.0, 0.0, 0.0, 0.0, 0.7402, 0.5016, 0.6973, 0.5016, 0.6875, 0.5, 0.75, 0.5, 0.6936, 0.6655, 0.7439, 0.6655, 0.75, 0.6667, 0.6875, 0.6667, 0.6951, 0.5832, 0.6936, 0.6655, 0.6875, 0.6667, 0.6875, 0.5833, 0.6973, 0.5016, 0.6951, 0.5832, 0.6875, 0.5833, 0.6875, 0.5, 0.6973, 0.5016, 0.7402, 0.5016, 0.7425, 0.5835, 0.6951, 0.5832, 0.6951, 0.5832, 0.6973, 0.5016, 0.6973, 0.5016, 0.6951, 0.5832, 0.7439, 0.6655, 0.6936, 0.6655, 0.6936, 0.6655, 0.7439, 0.6655, 0.6936, 0.6655, 0.6951, 0.5832, 0.0, 0.0, 0.6951, 0.5832, 0.7425, 0.5835, 0.0, 0.0, 0.0, 0.0, 0.7439, 0.6655, 0.6936, 0.6655, 0.0, 0.0, 0.3006, 0.5024, 0.2619, 0.5024, 0.25, 0.5, 0.3125, 0.5, 0.2593, 0.581, 0.3032, 0.581, 0.3125, 0.5833, 0.25, 0.5833, 0.3032, 0.581, 0.3006, 0.5024, 0.3125, 0.5, 0.3125, 0.5833, 0.2619, 0.5024, 0.3006, 0.5024, 0.0, 0.0, 0.0, 0.0, 0.0, 0.0, 0.3006, 0.5024, 0.0, 0.0, 0.0, 0.0, 0.2619, 0.5024, 0.0, 0.0, 0.0, 0.0, 0.0, 0.0, 0.0, 0.0, 0.3032, 0.581, 0.0, 0.0, 0.3006, 0.5024, 0.0, 0.0, 0.0, 0.0, 0.3032, 0.581, 0.0, 0.0, 0.0, 0.0, 0.0, 0.0, 0.0, 0.0, 0.0, 0.0, 0.0, 0.0, 0.0, 0.0, 0.0, 0.0, 0.0, 0.0, 0.0, 0.0, 0.0, 0.0, 0.0, 0.0, 0.0, 0.0, 0.0, 0.0, 0.0, 0.0, 0.0, 0.0, 0.0, 0.0, 0.0, 0.0, 0.0, 0.0, 0.0, 0.0, 0.0, 0.0, 0.0, 0.0, 0.0, 0.0, 0.0, 0.0, 0.0, 0.0, 0.0, 0.0, 0.3032, 0.581, 0.0, 0.0, 0.2593, 0.581, 0.0, 0.0, 0.3032, 0.581, 0.0, 0.0, 0.0, 0.0, 0.0, 0.0, 0.0, 0.0, 0.0, 0.0, 0.0, 0.0, 0.0, 0.0, 0.0, 0.0, 0.0, 0.0, 0.0, 0.0, 0.0, 0.0, 0.0, 0.0, 0.0, 0.0, 0.0, 0.0, 0.0, 0.0, 0.0, 0.0, 0.0, 0.0, 0.0, 0.0, 0.0, 0.0, 0.0, 0.0, 0.0, 0.0, 0.0, 0.0, 0.0, 0.0, 0.0, 0.0, 0.0, 0.0, 0.0, 0.0, 0.0, 0.0, 0.0, 0.0, 0.0, 0.0, 0.0, 0.0, 0.0, 0.0, 0.0, 0.0, 0.0, 0.0, 0.0, 0.0, 0.0, 0.0, 0.0, 0.0, 0.0, 0.0, 0.0, 0.0, 0.0, 0.0, 0.0, 0.0, 0.0, 0.0, 0.0, 0.0, 0.25, 0.5833, 0.0, 0.0, 0.0, 0.0, 0.25, 0.5833, 0.0, 0.0, 0.25, 0.5833, 0.0, 0.0, 0.0, 0.0, 0.75, 0.5, 0.0, 0.0, 0.0, 0.0, 0.0, 0.0, 0.0, 0.0, 0.0, 0.0, 0.0, 0.0, 0.0, 0.0, 0.0, 0.0, 0.0, 0.0, 0.0, 0.0, 0.0, 0.0, 0.0, 0.0, 0.0, 0.0, 0.0, 0.0, 0.0, 0.0, 0.0, 0.0, 0.0, 0.0, 0.5, 0.5, 0.0, 0.0, 0.0, 0.0, 0.5, 0.5, 0.0, 0.0, 0.0, 0.0, 0.0, 0.0, 0.5, 0.5, 0.0, 0.0, 0.0, 0.0, 0.0, 0.0, 0.0, 0.0, 0.0, 0.0, 0.0, 0.0, 0.0, 0.0, 0.0, 0.0, 0.0, 0.0, 0.0, 0.0, 0.0, 0.0, 0.3253, 0.745, 0.3622, 0.7449, 0.375, 0.75, 0.3125, 0.75, 0.3608, 0.7083, 0.3593, 0.6717, 0.375, 0.6667, 0.375, 0.7083, 0.3593, 0.6717, 0.3281, 0.6716, 0.3125, 0.6667, 0.375, 0.6667, 0.3267, 0.7083, 0.3253, 0.745, 0.3125, 0.75, 0.3125, 0.7083, 0.3298, 0.7414, 0.3578, 0.7412, 0.3622, 0.7449, 0.3253, 0.745, 0.3566, 0.7083, 0.3554, 0.6754, 0.3593, 0.6717, 0.3608, 0.7083, 0.3554, 0.6754, 0.3321, 0.6752, 0.3281, 0.6716, 0.3593, 0.6717, 0.3309, 0.7083, 0.3298, 0.7414, 0.3253, 0.745, 0.3267, 0.7083, 0.3321, 0.6752, 0.3309, 0.7083, 0.3267, 0.7083, 0.3281, 0.6716, 0.3578, 0.7412, 0.3566, 0.7083, 0.3608, 0.7083, 0.3622, 0.7449, 0.3281, 0.6716, 0.3267, 0.7083, 0.3125, 0.7083, 0.3125, 0.6667, 0.3622, 0.7449, 0.3608, 0.7083, 0.375, 0.7083, 0.375, 0.75, 0.375, 0.6667, 0.4375, 0.6667, 0.4375, 0.7083, 0.375, 0.7083, 0.25, 0.6667, 0.3125, 0.6667, 0.3125, 0.7083, 0.25, 0.7083, 0.625, 0.6667, 0.6875, 0.6667, 0.6875, 0.7083, 0.625, 0.7083, 0.4375, 0.6667, 0.5, 0.6667, 0.5, 0.7083, 0.4375, 0.7083, 0.6875, 0.6667, 0.75, 0.6667, 0.75, 0.7083, 0.6875, 0.7083, 0.3321, 0.6752, 0.3554, 0.6754, 0.3554, 0.6754, 0.3321, 0.6752, 0.5, 0.6667, 0.625, 0.6667, 0.625, 0.7083, 0.5, 0.7083, 0.3309, 0.7083, 0.3566, 0.7083, 0.3578, 0.7412, 0.3298, 0.7414, 0.3321, 0.6752, 0.3554, 0.6754, 0.3566, 0.7083, 0.3309, 0.7083, 0.3566, 0.7083, 0.3578, 0.7412, 0.3578, 0.7412, 0.3566, 0.7083, 0.3298, 0.7414, 0.3309, 0.7083, 0.3309, 0.7083, 0.3298, 0.7414, 0.3554, 0.6754, 0.3566, 0.7083, 0.3566, 0.7083, 0.3554, 0.6754, 0.3309, 0.7083, 0.3321, 0.6752, 0.3321, 0.6752, 0.3309, 0.7083])
me_cube.use_remesh_fix_poles = True
me_cube.use_remesh_preserve_attributes = False
me_cube.use_mirror_vertex_groups = False
me_cube.update()

# ---- objects
ob_light = bpy.data.objects.new('Light', light_light)
ob_camera = bpy.data.objects.new('Camera', cam_camera)
ob_cube = bpy.data.objects.new('Cube', me_cube_002)
ob_cube_001 = bpy.data.objects.new('Cube.001', me_cube)
ob_empty = bpy.data.objects.new('Empty', None)

# ---- transforms, parenting, visibility, modifiers, constraints
ob_light.location = (4.076, 1.005, 5.904)
ob_light.rotation_euler = (0.6503, 0.05522, 1.866)
ob_light.lock_rotations_4d = False
ob_light.empty_display_type = 'ARROWS'
ob_light.color = (0.0, 0.0, 0.0, 0.0)
ob_light.lineart.crease_threshold = 0.0
ob_camera.location = (7.359, -6.926, 4.958)
ob_camera.rotation_euler = (1.109, 0.0, 0.8149)
ob_camera.lock_rotations_4d = False
ob_camera.empty_display_type = 'ARROWS'
ob_camera.color = (0.0, 0.0, 0.0, 0.0)
ob_camera.display_type = 'WIRE'
ob_camera.lineart.crease_threshold = 0.0
ob_cube.location = (0.0, 0.0, 0.0)
ob_cube.scale = (2.0, 1.0, 0.05)
ob_cube.lineart.crease_threshold = 0.0
ob_cube_001.location = (0.0, 0.0, 0.0)
ob_cube_001.lineart.crease_threshold = 0.0
_m = ob_cube_001.modifiers.new('Mirror', 'MIRROR')
_m.use_clip = True
ob_empty.location = (0.0, -2.182, -1.437)
ob_empty.rotation_euler = (1.571, -0.0, 1.571)
ob_empty.empty_display_type = 'IMAGE'
ob_empty.empty_display_size = 9.854
ob_empty.empty_image_offset = (-0.2537, -0.2537)
ob_empty.lineart.crease_threshold = 0.0

# ---- collection membership
col_collection.objects.link(ob_light)
col_collection.objects.link(ob_camera)
col_collection.objects.link(ob_cube)
col_collection_2.objects.link(ob_cube_001)
col_collection_2.objects.link(ob_empty)

# ---- scene / render settings (as saved in the file)
scene.camera = ob_camera
scene.frame_start = 1; scene.frame_end = 250; scene.frame_set(1)
scene.render.engine = 'BLENDER_EEVEE_NEXT'
scene.cycles.use_denoising = False
scene.cycles.samples = 128
scene.cycles.sampling_pattern = 'TABULATED_SOBOL'
scene.cycles.use_adaptive_sampling = False
scene.cycles.use_light_tree = False
scene.view_settings.view_transform = 'Filmic'
bpy.context.view_layer.update()
